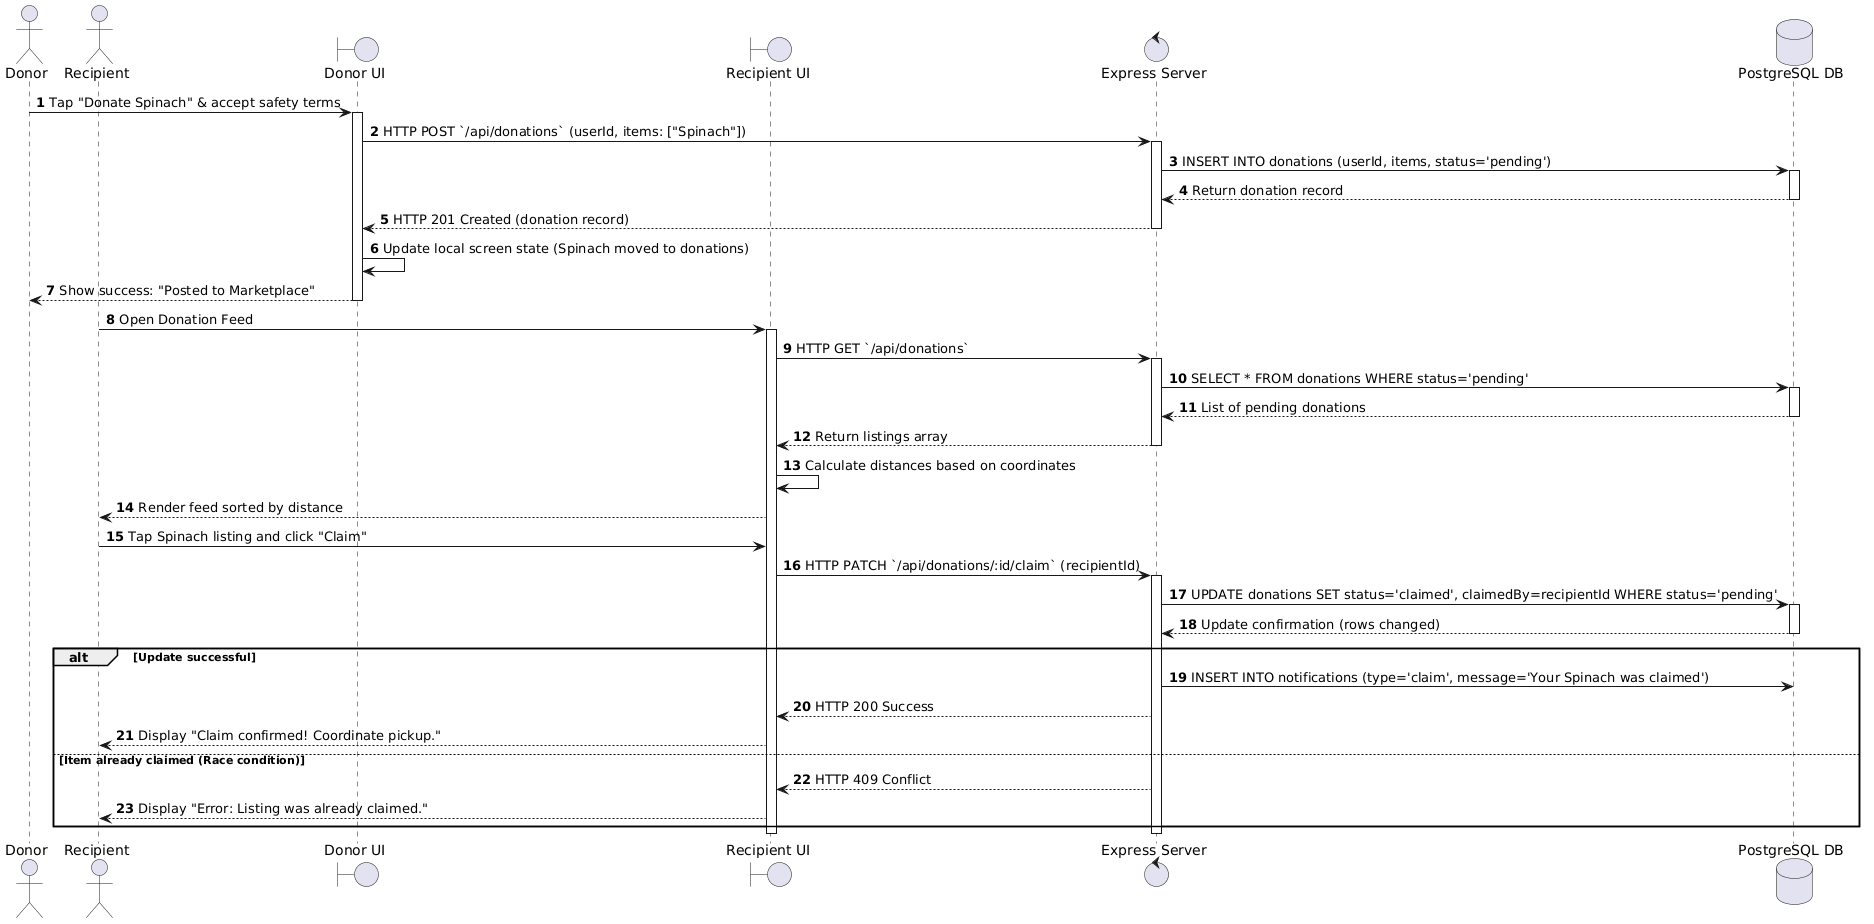

The diagram above was rendered by PlantUML. Its source (embedded in the PNG):
@startuml
autonumber
actor Donor
actor Recipient
boundary "Donor UI" as DUI
boundary "Recipient UI" as RUI
control "Express Server" as Server
database "PostgreSQL DB" as DB

Donor -> DUI : Tap "Donate Spinach" & accept safety terms
activate DUI
DUI -> Server : HTTP POST `/api/donations` (userId, items: ["Spinach"])
activate Server
Server -> DB : INSERT INTO donations (userId, items, status='pending')
activate DB
DB --> Server : Return donation record
deactivate DB
Server --> DUI : HTTP 201 Created (donation record)
deactivate Server
DUI -> DUI : Update local screen state (Spinach moved to donations)
DUI --> Donor : Show success: "Posted to Marketplace"
deactivate DUI

Recipient -> RUI : Open Donation Feed
activate RUI
RUI -> Server : HTTP GET `/api/donations`
activate Server
Server -> DB : SELECT * FROM donations WHERE status='pending'
activate DB
DB --> Server : List of pending donations
deactivate DB
Server --> RUI : Return listings array
deactivate Server
RUI -> RUI : Calculate distances based on coordinates
RUI --> Recipient : Render feed sorted by distance
Recipient -> RUI : Tap Spinach listing and click "Claim"
RUI -> Server : HTTP PATCH `/api/donations/:id/claim` (recipientId)
activate Server
Server -> DB : UPDATE donations SET status='claimed', claimedBy=recipientId WHERE status='pending'
activate DB
DB --> Server : Update confirmation (rows changed)
deactivate DB
alt Update successful
    Server -> DB : INSERT INTO notifications (type='claim', message='Your Spinach was claimed')
    Server --> RUI : HTTP 200 Success
    RUI --> Recipient : Display "Claim confirmed! Coordinate pickup."
else Item already claimed (Race condition)
    Server --> RUI : HTTP 409 Conflict
    RUI --> Recipient : Display "Error: Listing was already claimed."
end
deactivate Server
deactivate RUI
@enduml